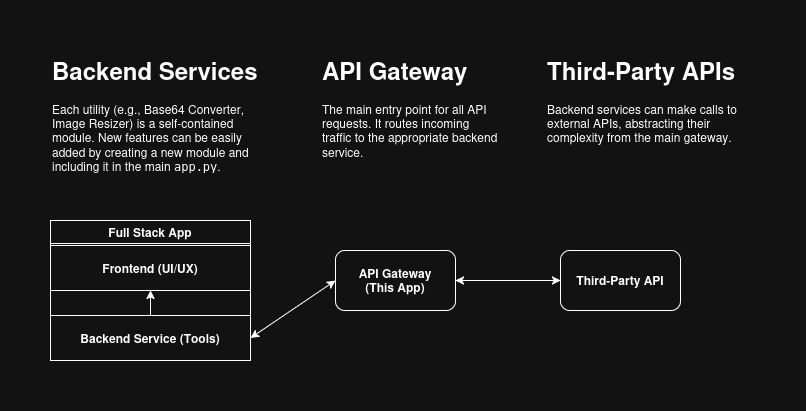

The diagram above was exported from draw.io. Its source (the exported page's mxGraphModel, read from the mxfile embedded in the PNG):
<mxGraphModel dx="918" dy="505" grid="1" gridSize="10" guides="1" tooltips="1" connect="1" arrows="1" fold="1" page="1" pageScale="1" pageWidth="850" pageHeight="1100" math="0" shadow="0">
  <root>
    <mxCell id="0" />
    <mxCell id="1" parent="0" />
    <mxCell id="hjOOAQ68ds9QEvPY7Bsa-8" value="&lt;div&gt;&lt;b&gt;API Gateway&lt;/b&gt;&lt;/div&gt;&lt;div&gt;&lt;b&gt;(This App)&lt;br&gt;&lt;/b&gt;&lt;/div&gt;" style="rounded=1;whiteSpace=wrap;html=1;" vertex="1" parent="1">
      <mxGeometry x="405" y="400" width="120" height="60" as="geometry" />
    </mxCell>
    <mxCell id="hjOOAQ68ds9QEvPY7Bsa-11" value="&lt;b&gt;Third-Party API&lt;/b&gt;" style="rounded=1;whiteSpace=wrap;html=1;" vertex="1" parent="1">
      <mxGeometry x="630" y="400" width="120" height="60" as="geometry" />
    </mxCell>
    <mxCell id="hjOOAQ68ds9QEvPY7Bsa-15" value="Full Stack App" style="swimlane;whiteSpace=wrap;html=1;" vertex="1" parent="1">
      <mxGeometry x="120" y="370" width="200" height="140" as="geometry" />
    </mxCell>
    <mxCell id="hjOOAQ68ds9QEvPY7Bsa-14" value="&lt;b&gt;Frontend (UI/UX)&lt;/b&gt;" style="whiteSpace=wrap;html=1;" vertex="1" parent="hjOOAQ68ds9QEvPY7Bsa-15">
      <mxGeometry y="25" width="200" height="45" as="geometry" />
    </mxCell>
    <mxCell id="hjOOAQ68ds9QEvPY7Bsa-27" style="edgeStyle=orthogonalEdgeStyle;rounded=0;orthogonalLoop=1;jettySize=auto;html=1;entryX=0.5;entryY=1;entryDx=0;entryDy=0;" edge="1" parent="hjOOAQ68ds9QEvPY7Bsa-15" source="hjOOAQ68ds9QEvPY7Bsa-16" target="hjOOAQ68ds9QEvPY7Bsa-14">
      <mxGeometry relative="1" as="geometry" />
    </mxCell>
    <mxCell id="hjOOAQ68ds9QEvPY7Bsa-16" value="&lt;b&gt;Backend Service (Tools)&lt;br&gt;&lt;/b&gt;" style="whiteSpace=wrap;html=1;" vertex="1" parent="hjOOAQ68ds9QEvPY7Bsa-15">
      <mxGeometry y="95" width="200" height="45" as="geometry" />
    </mxCell>
    <mxCell id="hjOOAQ68ds9QEvPY7Bsa-18" value="&lt;h1 style=&quot;margin-top: 0px;&quot;&gt;&lt;b&gt;API Gateway&lt;br&gt;&lt;/b&gt;&lt;/h1&gt;&lt;p&gt;The main entry point for all API requests. It routes incoming traffic to the appropriate backend service.&lt;/p&gt;" style="text;html=1;whiteSpace=wrap;overflow=hidden;rounded=0;" vertex="1" parent="1">
      <mxGeometry x="390" y="200" width="180" height="120" as="geometry" />
    </mxCell>
    <mxCell id="hjOOAQ68ds9QEvPY7Bsa-19" value="&lt;h1 style=&quot;margin-top: 0px;&quot;&gt;Backend Services&lt;/h1&gt;&lt;p&gt; Each utility (e.g., Base64 Converter, Image Resizer) is a self-contained module. New features can be easily added by creating a new module and including it in the main &lt;code&gt;app.py&lt;/code&gt;.&lt;/p&gt;" style="text;html=1;whiteSpace=wrap;overflow=hidden;rounded=0;" vertex="1" parent="1">
      <mxGeometry x="120" y="200" width="210" height="120" as="geometry" />
    </mxCell>
    <mxCell id="hjOOAQ68ds9QEvPY7Bsa-21" value="&lt;h1 style=&quot;margin-top: 0px;&quot;&gt;Third-Party APIs&lt;/h1&gt;&lt;p&gt;Backend services can make calls to external APIs, abstracting their complexity from the main gateway.&lt;/p&gt;" style="text;html=1;whiteSpace=wrap;overflow=hidden;rounded=0;" vertex="1" parent="1">
      <mxGeometry x="615" y="200" width="210" height="120" as="geometry" />
    </mxCell>
    <mxCell id="hjOOAQ68ds9QEvPY7Bsa-24" value="" style="endArrow=classic;startArrow=classic;html=1;rounded=0;exitX=1;exitY=0.5;exitDx=0;exitDy=0;entryX=0;entryY=0.5;entryDx=0;entryDy=0;" edge="1" parent="1" source="hjOOAQ68ds9QEvPY7Bsa-16" target="hjOOAQ68ds9QEvPY7Bsa-8">
      <mxGeometry width="50" height="50" relative="1" as="geometry">
        <mxPoint x="390" y="560" as="sourcePoint" />
        <mxPoint x="440" y="510" as="targetPoint" />
      </mxGeometry>
    </mxCell>
    <mxCell id="hjOOAQ68ds9QEvPY7Bsa-25" value="" style="endArrow=classic;startArrow=classic;html=1;rounded=0;exitX=1;exitY=0.5;exitDx=0;exitDy=0;entryX=0;entryY=0.5;entryDx=0;entryDy=0;" edge="1" parent="1" source="hjOOAQ68ds9QEvPY7Bsa-8" target="hjOOAQ68ds9QEvPY7Bsa-11">
      <mxGeometry width="50" height="50" relative="1" as="geometry">
        <mxPoint x="640" y="530" as="sourcePoint" />
        <mxPoint x="690" y="480" as="targetPoint" />
      </mxGeometry>
    </mxCell>
  </root>
</mxGraphModel>